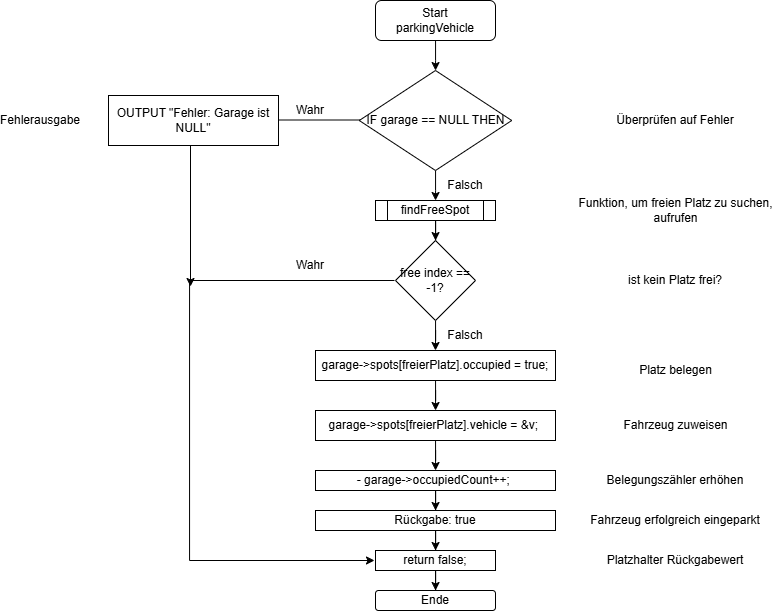

The diagram above was exported from draw.io. Its source (the exported page's mxGraphModel, read from the mxfile embedded in the PNG):
<mxGraphModel dx="1226" dy="620" grid="1" gridSize="10" guides="1" tooltips="1" connect="1" arrows="1" fold="1" page="1" pageScale="1" pageWidth="1169" pageHeight="1654" math="0" shadow="0">
  <root>
    <mxCell id="0" />
    <mxCell id="1" parent="0" />
    <mxCell id="CQAYgxXUwiejRw6OLVpP-6" edge="1" parent="1" source="CQAYgxXUwiejRw6OLVpP-2" style="edgeStyle=orthogonalEdgeStyle;rounded=0;orthogonalLoop=1;jettySize=auto;html=1;" target="CQAYgxXUwiejRw6OLVpP-5" value="">
      <mxGeometry relative="1" as="geometry" />
    </mxCell>
    <mxCell id="CQAYgxXUwiejRw6OLVpP-2" parent="1" style="rounded=1;whiteSpace=wrap;html=1;" value="Start&lt;br&gt;parkingVehicle" vertex="1">
      <mxGeometry height="40" width="120" x="465" y="20" as="geometry" />
    </mxCell>
    <mxCell id="CQAYgxXUwiejRw6OLVpP-9" edge="1" parent="1" style="edgeStyle=orthogonalEdgeStyle;rounded=0;orthogonalLoop=1;jettySize=auto;html=1;">
      <mxGeometry relative="1" as="geometry">
        <mxPoint x="508.75" y="139.5" as="sourcePoint" />
        <mxPoint x="300" y="139.5" as="targetPoint" />
      </mxGeometry>
    </mxCell>
    <mxCell id="CQAYgxXUwiejRw6OLVpP-67" edge="1" parent="1" source="CQAYgxXUwiejRw6OLVpP-5" style="edgeStyle=orthogonalEdgeStyle;rounded=0;orthogonalLoop=1;jettySize=auto;html=1;" target="CQAYgxXUwiejRw6OLVpP-64" value="">
      <mxGeometry relative="1" as="geometry" />
    </mxCell>
    <mxCell id="CQAYgxXUwiejRw6OLVpP-5" parent="1" style="rhombus;whiteSpace=wrap;html=1;" value="IF garage == NULL THEN" vertex="1">
      <mxGeometry height="100" width="152.5" x="448.75" y="90" as="geometry" />
    </mxCell>
    <mxCell id="CQAYgxXUwiejRw6OLVpP-63" edge="1" parent="1" style="edgeStyle=orthogonalEdgeStyle;rounded=0;orthogonalLoop=1;jettySize=auto;html=1;">
      <mxGeometry relative="1" as="geometry">
        <mxPoint x="280" y="141" as="sourcePoint" />
        <mxPoint x="280" y="306" as="targetPoint" />
      </mxGeometry>
    </mxCell>
    <mxCell id="CQAYgxXUwiejRw6OLVpP-10" parent="1" style="rounded=0;whiteSpace=wrap;html=1;" value="&lt;div&gt;OUTPUT &quot;Fehler: Garage ist NULL&quot;&lt;/div&gt;" vertex="1">
      <mxGeometry height="50" width="170" x="198" y="115" as="geometry" />
    </mxCell>
    <mxCell id="CQAYgxXUwiejRw6OLVpP-15" parent="1" style="text;html=1;whiteSpace=wrap;strokeColor=none;fillColor=none;align=center;verticalAlign=middle;rounded=0;" value="Überprüfen auf Fehler" vertex="1">
      <mxGeometry height="30" width="170" x="680" y="125" as="geometry" />
    </mxCell>
    <mxCell id="CQAYgxXUwiejRw6OLVpP-16" parent="1" style="text;html=1;whiteSpace=wrap;strokeColor=none;fillColor=none;align=center;verticalAlign=middle;rounded=0;" value="Fehlerausgabe" vertex="1">
      <mxGeometry height="30" width="60" x="100" y="125" as="geometry" />
    </mxCell>
    <mxCell id="CQAYgxXUwiejRw6OLVpP-17" parent="1" style="text;html=1;whiteSpace=wrap;strokeColor=none;fillColor=none;align=center;verticalAlign=middle;rounded=0;" value="Wahr" vertex="1">
      <mxGeometry height="30" width="60" x="370" y="115" as="geometry" />
    </mxCell>
    <mxCell id="CQAYgxXUwiejRw6OLVpP-18" parent="1" style="text;html=1;whiteSpace=wrap;strokeColor=none;fillColor=none;align=center;verticalAlign=middle;rounded=0;" value="Falsch" vertex="1">
      <mxGeometry height="30" width="60" x="525" y="190" as="geometry" />
    </mxCell>
    <mxCell id="CQAYgxXUwiejRw6OLVpP-19" parent="1" style="text;html=1;whiteSpace=wrap;strokeColor=none;fillColor=none;align=center;verticalAlign=middle;rounded=0;" value="ist kein Platz frei?" vertex="1">
      <mxGeometry height="30" width="200" x="665" y="285" as="geometry" />
    </mxCell>
    <mxCell id="CQAYgxXUwiejRw6OLVpP-26" edge="1" parent="1" style="edgeStyle=orthogonalEdgeStyle;rounded=0;orthogonalLoop=1;jettySize=auto;html=1;entryX=0;entryY=0.5;entryDx=0;entryDy=0;" value="">
      <mxGeometry relative="1" as="geometry">
        <Array as="points">
          <mxPoint x="279" y="300" />
          <mxPoint x="279" y="580" />
        </Array>
        <mxPoint x="484" y="300" as="sourcePoint" />
        <mxPoint x="464" y="580" as="targetPoint" />
      </mxGeometry>
    </mxCell>
    <mxCell id="CQAYgxXUwiejRw6OLVpP-27" parent="1" style="text;html=1;whiteSpace=wrap;strokeColor=none;fillColor=none;align=center;verticalAlign=middle;rounded=0;" value="Wahr" vertex="1">
      <mxGeometry height="30" width="60" x="370" y="270" as="geometry" />
    </mxCell>
    <mxCell id="CQAYgxXUwiejRw6OLVpP-36" edge="1" parent="1" source="CQAYgxXUwiejRw6OLVpP-28" style="edgeStyle=orthogonalEdgeStyle;rounded=0;orthogonalLoop=1;jettySize=auto;html=1;" target="CQAYgxXUwiejRw6OLVpP-35" value="">
      <mxGeometry relative="1" as="geometry" />
    </mxCell>
    <mxCell id="CQAYgxXUwiejRw6OLVpP-28" parent="1" style="whiteSpace=wrap;html=1;" value="&amp;nbsp;garage-&amp;gt;spots[freierPlatz].occupied = true;&amp;nbsp;" vertex="1">
      <mxGeometry height="30" width="240" x="405" y="370" as="geometry" />
    </mxCell>
    <mxCell id="CQAYgxXUwiejRw6OLVpP-33" parent="1" style="text;html=1;whiteSpace=wrap;strokeColor=none;fillColor=none;align=center;verticalAlign=middle;rounded=0;" value="Falsch" vertex="1">
      <mxGeometry height="30" width="60" x="525" y="340" as="geometry" />
    </mxCell>
    <mxCell id="CQAYgxXUwiejRw6OLVpP-34" parent="1" style="text;html=1;whiteSpace=wrap;strokeColor=none;fillColor=none;align=center;verticalAlign=middle;rounded=0;" value="Platz belegen" vertex="1">
      <mxGeometry height="30" width="135" x="697.5" y="375" as="geometry" />
    </mxCell>
    <mxCell id="CQAYgxXUwiejRw6OLVpP-39" edge="1" parent="1" source="CQAYgxXUwiejRw6OLVpP-35" style="edgeStyle=orthogonalEdgeStyle;rounded=0;orthogonalLoop=1;jettySize=auto;html=1;" target="CQAYgxXUwiejRw6OLVpP-38" value="">
      <mxGeometry relative="1" as="geometry" />
    </mxCell>
    <mxCell id="CQAYgxXUwiejRw6OLVpP-35" parent="1" style="whiteSpace=wrap;html=1;" value="garage-&amp;gt;spots[freierPlatz].vehicle = &amp;amp;v;&amp;nbsp;" vertex="1">
      <mxGeometry height="30" width="240" x="405" y="430" as="geometry" />
    </mxCell>
    <mxCell id="CQAYgxXUwiejRw6OLVpP-37" parent="1" style="text;html=1;whiteSpace=wrap;strokeColor=none;fillColor=none;align=center;verticalAlign=middle;rounded=0;" value="Fahrzeug zuweisen" vertex="1">
      <mxGeometry height="30" width="125" x="702.5" y="430" as="geometry" />
    </mxCell>
    <mxCell id="CQAYgxXUwiejRw6OLVpP-46" edge="1" parent="1" source="CQAYgxXUwiejRw6OLVpP-38" style="edgeStyle=orthogonalEdgeStyle;rounded=0;orthogonalLoop=1;jettySize=auto;html=1;" target="CQAYgxXUwiejRw6OLVpP-45" value="">
      <mxGeometry relative="1" as="geometry" />
    </mxCell>
    <mxCell id="CQAYgxXUwiejRw6OLVpP-38" parent="1" style="whiteSpace=wrap;html=1;" value="- garage-&amp;gt;occupiedCount++;&amp;nbsp;" vertex="1">
      <mxGeometry height="20" width="240" x="405" y="490" as="geometry" />
    </mxCell>
    <mxCell id="CQAYgxXUwiejRw6OLVpP-42" parent="1" style="text;html=1;whiteSpace=wrap;strokeColor=none;fillColor=none;align=center;verticalAlign=middle;rounded=0;" value="Belegungszähler erhöhen" vertex="1">
      <mxGeometry height="30" width="140" x="695" y="485" as="geometry" />
    </mxCell>
    <mxCell id="CQAYgxXUwiejRw6OLVpP-49" edge="1" parent="1" source="CQAYgxXUwiejRw6OLVpP-45" style="edgeStyle=orthogonalEdgeStyle;rounded=0;orthogonalLoop=1;jettySize=auto;html=1;" target="CQAYgxXUwiejRw6OLVpP-48" value="">
      <mxGeometry relative="1" as="geometry" />
    </mxCell>
    <mxCell id="CQAYgxXUwiejRw6OLVpP-45" parent="1" style="whiteSpace=wrap;html=1;" value="&amp;nbsp;Rückgabe: true&amp;nbsp;" vertex="1">
      <mxGeometry height="20" width="240" x="405" y="530" as="geometry" />
    </mxCell>
    <mxCell id="CQAYgxXUwiejRw6OLVpP-47" parent="1" style="text;html=1;whiteSpace=wrap;strokeColor=none;fillColor=none;align=center;verticalAlign=middle;rounded=0;" value="Fahrzeug erfolgreich eingeparkt" vertex="1">
      <mxGeometry height="25" width="190" x="670" y="527.5" as="geometry" />
    </mxCell>
    <mxCell id="CQAYgxXUwiejRw6OLVpP-53" edge="1" parent="1" source="CQAYgxXUwiejRw6OLVpP-48" style="edgeStyle=orthogonalEdgeStyle;rounded=0;orthogonalLoop=1;jettySize=auto;html=1;" target="CQAYgxXUwiejRw6OLVpP-52" value="">
      <mxGeometry relative="1" as="geometry" />
    </mxCell>
    <mxCell id="CQAYgxXUwiejRw6OLVpP-48" parent="1" style="rounded=0;whiteSpace=wrap;html=1;" value="return false;" vertex="1">
      <mxGeometry height="20" width="120" x="465" y="570" as="geometry" />
    </mxCell>
    <mxCell id="CQAYgxXUwiejRw6OLVpP-50" parent="1" style="text;html=1;whiteSpace=wrap;strokeColor=none;fillColor=none;align=center;verticalAlign=middle;rounded=0;" value="Platzhalter Rückgabewert" vertex="1">
      <mxGeometry height="30" width="160" x="685" y="565" as="geometry" />
    </mxCell>
    <mxCell id="CQAYgxXUwiejRw6OLVpP-52" parent="1" style="rounded=1;whiteSpace=wrap;html=1;" value="Ende" vertex="1">
      <mxGeometry height="20" width="120" x="465" y="610" as="geometry" />
    </mxCell>
    <mxCell id="CQAYgxXUwiejRw6OLVpP-74" edge="1" parent="1" source="CQAYgxXUwiejRw6OLVpP-64" style="edgeStyle=orthogonalEdgeStyle;rounded=0;orthogonalLoop=1;jettySize=auto;html=1;" value="">
      <mxGeometry relative="1" as="geometry">
        <mxPoint x="525.047619047619" y="260.04761904761904" as="targetPoint" />
      </mxGeometry>
    </mxCell>
    <mxCell id="CQAYgxXUwiejRw6OLVpP-64" parent="1" style="shape=process;whiteSpace=wrap;html=1;backgroundOutline=1;" value="findFreeSpot" vertex="1">
      <mxGeometry height="20" width="120" x="465" y="220" as="geometry" />
    </mxCell>
    <mxCell id="CQAYgxXUwiejRw6OLVpP-77" edge="1" parent="1" source="CQAYgxXUwiejRw6OLVpP-75" style="edgeStyle=orthogonalEdgeStyle;rounded=0;orthogonalLoop=1;jettySize=auto;html=1;entryX=0.5;entryY=0;entryDx=0;entryDy=0;" target="CQAYgxXUwiejRw6OLVpP-28">
      <mxGeometry relative="1" as="geometry" />
    </mxCell>
    <mxCell id="CQAYgxXUwiejRw6OLVpP-75" parent="1" style="rhombus;whiteSpace=wrap;html=1;" value="free index == -1?" vertex="1">
      <mxGeometry height="80" width="80" x="485" y="260" as="geometry" />
    </mxCell>
    <mxCell id="CQAYgxXUwiejRw6OLVpP-78" parent="1" style="text;html=1;whiteSpace=wrap;strokeColor=none;fillColor=none;align=center;verticalAlign=middle;rounded=0;" value="Funktion, um freien Platz zu suchen, aufrufen" vertex="1">
      <mxGeometry height="30" width="205" x="662.5" y="215" as="geometry" />
    </mxCell>
  </root>
</mxGraphModel>